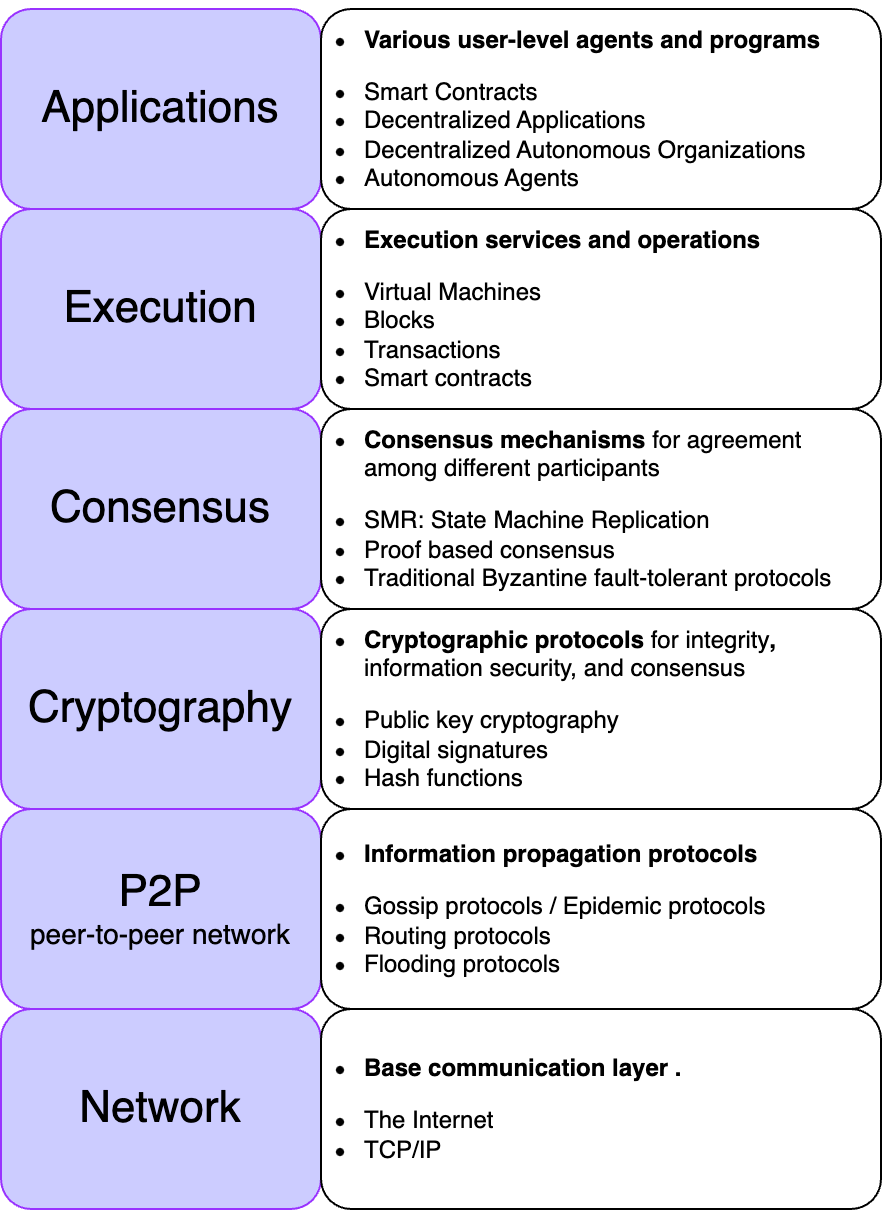

The diagram above was exported from draw.io. Its source (the exported page's mxGraphModel, read from the mxfile embedded in the PNG):
<mxGraphModel dx="1026" dy="650" grid="1" gridSize="10" guides="1" tooltips="1" connect="1" arrows="1" fold="1" page="1" pageScale="1" pageWidth="827" pageHeight="1169" math="0" shadow="0">
  <root>
    <mxCell id="0" />
    <mxCell id="1" parent="0" />
    <mxCell id="W1gk7U4nYeY5cBbu8fwQ-14" value="&lt;font style=&quot;font-size: 22px;&quot;&gt;Applications&lt;/font&gt;" style="rounded=1;whiteSpace=wrap;html=1;fillColor=#CCCCFF;strokeColor=#9933FF;" parent="1" vertex="1">
      <mxGeometry x="200" y="40" width="160" height="100" as="geometry" />
    </mxCell>
    <mxCell id="aDJqWC2ZqqziJiGJgIPj-1" value="&lt;ul style=&quot;padding-left: 20px;&quot;&gt;&lt;li&gt;&lt;b&gt;&lt;span style=&quot;white-space: pre;&quot; data-slate-fragment=&quot;JTdCJTIyb2JqZWN0JTIyJTNBJTIyZG9jdW1lbnQlMjIlMkMlMjJkYXRhJTIyJTNBJTdCJTdEJTJDJTIybm9kZXMlMjIlM0ElNUIlN0IlMjJvYmplY3QlMjIlM0ElMjJibG9jayUyMiUyQyUyMnR5cGUlMjIlM0ElMjJwYXJhZ3JhcGglMjIlMkMlMjJpc1ZvaWQlMjIlM0FmYWxzZSUyQyUyMmRhdGElMjIlM0ElN0IlN0QlMkMlMjJub2RlcyUyMiUzQSU1QiU3QiUyMm9iamVjdCUyMiUzQSUyMnRleHQlMjIlMkMlMjJsZWF2ZXMlMjIlM0ElNUIlN0IlMjJvYmplY3QlMjIlM0ElMjJsZWFmJTIyJTJDJTIydGV4dCUyMiUzQSUyMmVmZmVjdGl2ZWx5JTIwY29udGFpbiUyMGFsbCUyMHNvcnRzJTIwb2YlMjB2YXJpb3VzJTIwdXNlci1sZXZlbCUyMGFnZW50cyUyMGFuZCUyMHByb2dyYW1zJTIwdGhhdCUyMG9wZXJhdGUlMjBvbiUyMHRoZSUyMGJsb2NrY2hhaW4uJTIyJTJDJTIybWFya3MlMjIlM0ElNUIlNUQlN0QlNUQlMkMlMjJrZXklMjIlM0ElMjJEZVAzSFhVQVh0TGglMjIlN0QlNUQlMkMlMjJrZXklMjIlM0ElMjI3WU01SFJjaFpnTkMlMjIlN0QlNUQlMkMlMjJrZXklMjIlM0ElMjJUaTFrSlRFYTRXTGolMjIlN0Q=&quot;&gt;Various user-level agents &lt;/span&gt;and &lt;/b&gt;&lt;span style=&quot;background-color: initial;&quot;&gt;&lt;b&gt;programs&lt;/b&gt;&amp;nbsp;&lt;/span&gt;&lt;/li&gt;&lt;/ul&gt;&lt;ul style=&quot;padding-left: 20px;&quot;&gt;&lt;li&gt;Smart Contracts&lt;/li&gt;&lt;li&gt;Decentralized Applications&lt;/li&gt;&lt;li&gt;Decentralized Autonomous Organizations&lt;/li&gt;&lt;li&gt;Autonomous Agents&lt;/li&gt;&lt;/ul&gt;" style="rounded=1;whiteSpace=wrap;html=1;align=left;" vertex="1" parent="1">
      <mxGeometry x="360" y="40" width="280" height="100" as="geometry" />
    </mxCell>
    <mxCell id="aDJqWC2ZqqziJiGJgIPj-2" value="&lt;font style=&quot;font-size: 22px;&quot;&gt;Execution&lt;/font&gt;" style="rounded=1;whiteSpace=wrap;html=1;fillColor=#CCCCFF;strokeColor=#9933FF;" vertex="1" parent="1">
      <mxGeometry x="200" y="140" width="160" height="100" as="geometry" />
    </mxCell>
    <mxCell id="aDJqWC2ZqqziJiGJgIPj-3" value="&lt;ul style=&quot;padding-left: 20px;&quot;&gt;&lt;li&gt;&lt;b&gt;Execution services and operations&lt;/b&gt;&lt;/li&gt;&lt;/ul&gt;&lt;ul style=&quot;padding-left: 20px;&quot;&gt;&lt;li&gt;Virtual Machines&lt;/li&gt;&lt;li&gt;Blocks&lt;/li&gt;&lt;li&gt;Transactions&lt;/li&gt;&lt;li&gt;&lt;span style=&quot;white-space: pre;&quot; data-slate-fragment=&quot;JTdCJTIyb2JqZWN0JTIyJTNBJTIyZG9jdW1lbnQlMjIlMkMlMjJkYXRhJTIyJTNBJTdCJTdEJTJDJTIybm9kZXMlMjIlM0ElNUIlN0IlMjJvYmplY3QlMjIlM0ElMjJibG9jayUyMiUyQyUyMnR5cGUlMjIlM0ElMjJwYXJhZ3JhcGglMjIlMkMlMjJpc1ZvaWQlMjIlM0FmYWxzZSUyQyUyMmRhdGElMjIlM0ElN0IlN0QlMkMlMjJub2RlcyUyMiUzQSU1QiU3QiUyMm9iamVjdCUyMiUzQSUyMnRleHQlMjIlMkMlMjJsZWF2ZXMlMjIlM0ElNUIlN0IlMjJvYmplY3QlMjIlM0ElMjJsZWFmJTIyJTJDJTIydGV4dCUyMiUzQSUyMnNtYXJ0JTIwY29udHJhY3RzJTIyJTJDJTIybWFya3MlMjIlM0ElNUIlNUQlN0QlNUQlMkMlMjJrZXklMjIlM0ElMjI3R2tCVnhBb2JqS1QlMjIlN0QlNUQlMkMlMjJrZXklMjIlM0ElMjIzbnhKU0JPbG03T2MlMjIlN0QlNUQlMkMlMjJrZXklMjIlM0ElMjJBYWlaUWVKQ0pVdW0lMjIlN0Q=&quot;&gt;Smart contracts&lt;/span&gt;&lt;/li&gt;&lt;/ul&gt;" style="rounded=1;whiteSpace=wrap;html=1;align=left;" vertex="1" parent="1">
      <mxGeometry x="360" y="140" width="280" height="100" as="geometry" />
    </mxCell>
    <mxCell id="aDJqWC2ZqqziJiGJgIPj-4" value="&lt;font style=&quot;font-size: 22px;&quot;&gt;Consensus&lt;/font&gt;" style="rounded=1;whiteSpace=wrap;html=1;fillColor=#CCCCFF;strokeColor=#9933FF;" vertex="1" parent="1">
      <mxGeometry x="200" y="240" width="160" height="100" as="geometry" />
    </mxCell>
    <mxCell id="aDJqWC2ZqqziJiGJgIPj-5" value="&lt;ul style=&quot;padding-left: 20px;&quot;&gt;&lt;li&gt;&lt;span style=&quot;white-space: pre;&quot; data-slate-fragment=&quot;JTdCJTIyb2JqZWN0JTIyJTNBJTIyZG9jdW1lbnQlMjIlMkMlMjJkYXRhJTIyJTNBJTdCJTdEJTJDJTIybm9kZXMlMjIlM0ElNUIlN0IlMjJvYmplY3QlMjIlM0ElMjJibG9jayUyMiUyQyUyMnR5cGUlMjIlM0ElMjJwYXJhZ3JhcGglMjIlMkMlMjJpc1ZvaWQlMjIlM0FmYWxzZSUyQyUyMmRhdGElMjIlM0ElN0IlN0QlMkMlMjJub2RlcyUyMiUzQSU1QiU3QiUyMm9iamVjdCUyMiUzQSUyMnRleHQlMjIlMkMlMjJsZWF2ZXMlMjIlM0ElNUIlN0IlMjJvYmplY3QlMjIlM0ElMjJsZWFmJTIyJTJDJTIydGV4dCUyMiUzQSUyMmNvbmNlcm5lZCUyMHdpdGglMjB0aGUlMjB1c2FnZSUyMG9mJTIwdmFyaW91cyUyMGNvbnNlbnN1cyUyMG1lY2hhbmlzbXMlMjB0byUyMGVuc3VyZSUyMGFncmVlbWVudCUyMGFtb25nJTIwZGlmZmVyZW50JTIwcGFydGljaXBhbnRzJTIwb2YlMjB0aGUlMjBibG9ja2NoYWluLiUyMiUyQyUyMm1hcmtzJTIyJTNBJTVCJTVEJTdEJTVEJTJDJTIya2V5JTIyJTNBJTIySXBaQm1vaG5meDJRJTIyJTdEJTVEJTJDJTIya2V5JTIyJTNBJTIyOWZOb1NLT3hkeHVCJTIyJTdEJTVEJTJDJTIya2V5JTIyJTNBJTIyaTQxTmlFMGRjcFkzJTIyJTdE&quot;&gt;&lt;b&gt;Consensus mechanisms &lt;/b&gt;&lt;/span&gt;for agreement among different participants&lt;/li&gt;&lt;/ul&gt;&lt;ul style=&quot;padding-left: 20px;&quot;&gt;&lt;li&gt;SMR: State Machine Replication&lt;/li&gt;&lt;li&gt;Proof based consensus&lt;/li&gt;&lt;li&gt;Traditional Byzantine fault-tolerant protocols&lt;/li&gt;&lt;/ul&gt;" style="rounded=1;whiteSpace=wrap;html=1;align=left;" vertex="1" parent="1">
      <mxGeometry x="360" y="240" width="280" height="100" as="geometry" />
    </mxCell>
    <mxCell id="aDJqWC2ZqqziJiGJgIPj-6" value="&lt;font style=&quot;font-size: 22px;&quot;&gt;Cryptography&lt;/font&gt;" style="rounded=1;whiteSpace=wrap;html=1;fillColor=#CCCCFF;strokeColor=#9933FF;" vertex="1" parent="1">
      <mxGeometry x="200" y="340" width="160" height="100" as="geometry" />
    </mxCell>
    <mxCell id="aDJqWC2ZqqziJiGJgIPj-7" value="&lt;ul style=&quot;padding-left: 20px;&quot;&gt;&lt;li&gt;&lt;span style=&quot;&quot; data-slate-fragment=&quot;JTdCJTIyb2JqZWN0JTIyJTNBJTIyZG9jdW1lbnQlMjIlMkMlMjJkYXRhJTIyJTNBJTdCJTdEJTJDJTIybm9kZXMlMjIlM0ElNUIlN0IlMjJvYmplY3QlMjIlM0ElMjJibG9jayUyMiUyQyUyMnR5cGUlMjIlM0ElMjJwYXJhZ3JhcGglMjIlMkMlMjJpc1ZvaWQlMjIlM0FmYWxzZSUyQyUyMmRhdGElMjIlM0ElN0IlN0QlMkMlMjJub2RlcyUyMiUzQSU1QiU3QiUyMm9iamVjdCUyMiUzQSUyMnRleHQlMjIlMkMlMjJsZWF2ZXMlMjIlM0ElNUIlN0IlMjJvYmplY3QlMjIlM0ElMjJsZWFmJTIyJTJDJTIydGV4dCUyMiUzQSUyMmNvbnRhaW5zJTIwY3J1Y2lhbCUyMGNyeXB0b2dyYXBoaWMlMjBwcm90b2NvbHMlMjB0aGF0JTIwZW5zdXJlJTIwdGhlJTIwc2VjdXJpdHklMjBvZiUyMHRoZSUyMGJsb2NrY2hhaW4uJTIwVGhlc2UlMjBjcnlwdG9ncmFwaGljJTIwcHJvdG9jb2xzJTIwcGxheSUyMGElMjB2aXRhbCUyMHJvbGUlMjBpbiUyMHRoZSUyMGludGVncml0eSUyMG9mJTIwYmxvY2tjaGFpbiUyMHByb2Nlc3NlcyUyQyUyMHNlY3VyZSUyMGluZm9ybWF0aW9uJTIwZGlzc2VtaW5hdGlvbiUyQyUyMGFuZCUyMGJsb2NrY2hhaW4lMjBjb25zZW5zdXMlMjBtZWNoYW5pc21zLiUyMCUyMiUyQyUyMm1hcmtzJTIyJTNBJTVCJTVEJTdEJTVEJTJDJTIya2V5JTIyJTNBJTIyczNvSlh0MVVGVTdwJTIyJTdEJTVEJTJDJTIya2V5JTIyJTNBJTIyNWdLdUZFSkRKRUVzJTIyJTdEJTVEJTJDJTIya2V5JTIyJTNBJTIydVNtbVBnMmlOZnJwJTIyJTdE&quot;&gt;&lt;b style=&quot;white-space: pre;&quot;&gt;Cryptographic protocols &lt;/b&gt;&lt;/span&gt;for&lt;span style=&quot;background-color: initial; white-space: pre;&quot;&gt; &lt;/span&gt;integrity&lt;b&gt;,&lt;/b&gt; &lt;span style=&quot;background-color: initial;&quot;&gt;information security,&lt;/span&gt;&lt;b style=&quot;background-color: initial;&quot;&gt; &lt;/b&gt;&lt;span style=&quot;background-color: initial;&quot;&gt;and consensus&lt;/span&gt;&lt;b style=&quot;background-color: initial;&quot;&gt; &lt;/b&gt;&lt;b style=&quot;background-color: initial; white-space: pre;&quot;&gt; &lt;/b&gt;&lt;/li&gt;&lt;/ul&gt;&lt;ul style=&quot;padding-left: 20px;&quot;&gt;&lt;li&gt;Public key cryptography&lt;/li&gt;&lt;li&gt;Digital signatures&lt;/li&gt;&lt;li&gt;Hash functions&lt;/li&gt;&lt;/ul&gt;" style="rounded=1;whiteSpace=wrap;html=1;align=left;" vertex="1" parent="1">
      <mxGeometry x="360" y="340" width="280" height="100" as="geometry" />
    </mxCell>
    <mxCell id="aDJqWC2ZqqziJiGJgIPj-8" value="&lt;font style=&quot;font-size: 22px;&quot;&gt;P2P&lt;/font&gt;&lt;div&gt;&lt;span style=&quot;white-space: pre;&quot; data-slate-fragment=&quot;JTdCJTIyb2JqZWN0JTIyJTNBJTIyZG9jdW1lbnQlMjIlMkMlMjJkYXRhJTIyJTNBJTdCJTdEJTJDJTIybm9kZXMlMjIlM0ElNUIlN0IlMjJvYmplY3QlMjIlM0ElMjJibG9jayUyMiUyQyUyMnR5cGUlMjIlM0ElMjJwYXJhZ3JhcGglMjIlMkMlMjJpc1ZvaWQlMjIlM0FmYWxzZSUyQyUyMmRhdGElMjIlM0ElN0IlN0QlMkMlMjJub2RlcyUyMiUzQSU1QiU3QiUyMm9iamVjdCUyMiUzQSUyMnRleHQlMjIlMkMlMjJsZWF2ZXMlMjIlM0ElNUIlN0IlMjJvYmplY3QlMjIlM0ElMjJsZWFmJTIyJTJDJTIydGV4dCUyMiUzQSUyMihwZWVyLXRvLXBlZXIpJTIyJTJDJTIybWFya3MlMjIlM0ElNUIlNUQlN0QlNUQlMkMlMjJrZXklMjIlM0ElMjJyRXVXVlJ5T01MNnElMjIlN0QlNUQlMkMlMjJrZXklMjIlM0ElMjJEODlXWVBaZEdNRlIlMjIlN0QlNUQlMkMlMjJrZXklMjIlM0ElMjJzUEowZXBTaEg0TmIlMjIlN0Q=&quot;&gt;&lt;font style=&quot;font-size: 14px;&quot;&gt;peer-to-peer network&lt;/font&gt;&lt;/span&gt;&lt;/div&gt;" style="rounded=1;whiteSpace=wrap;html=1;fillColor=#CCCCFF;strokeColor=#9933FF;" vertex="1" parent="1">
      <mxGeometry x="200" y="440" width="160" height="100" as="geometry" />
    </mxCell>
    <mxCell id="aDJqWC2ZqqziJiGJgIPj-9" value="&lt;ul style=&quot;padding-left: 20px;&quot;&gt;&lt;li&gt;&lt;span style=&quot;white-space: pre;&quot; data-slate-fragment=&quot;JTdCJTIyb2JqZWN0JTIyJTNBJTIyZG9jdW1lbnQlMjIlMkMlMjJkYXRhJTIyJTNBJTdCJTdEJTJDJTIybm9kZXMlMjIlM0ElNUIlN0IlMjJvYmplY3QlMjIlM0ElMjJibG9jayUyMiUyQyUyMnR5cGUlMjIlM0ElMjJwYXJhZ3JhcGglMjIlMkMlMjJpc1ZvaWQlMjIlM0FmYWxzZSUyQyUyMmRhdGElMjIlM0ElN0IlN0QlMkMlMjJub2RlcyUyMiUzQSU1QiU3QiUyMm9iamVjdCUyMiUzQSUyMnRleHQlMjIlMkMlMjJsZWF2ZXMlMjIlM0ElNUIlN0IlMjJvYmplY3QlMjIlM0ElMjJsZWFmJTIyJTJDJTIydGV4dCUyMiUzQSUyMmNvbnNpc3RzJTIwb2YlMjBpbmZvcm1hdGlvbiUyMHByb3BhZ2F0aW9uJTIwcHJvdG9jb2xzJTIyJTJDJTIybWFya3MlMjIlM0ElNUIlNUQlN0QlNUQlMkMlMjJrZXklMjIlM0ElMjIwbm5uemZXQ1pBYXclMjIlN0QlNUQlMkMlMjJrZXklMjIlM0ElMjJFRDZmWnlvekh4UG0lMjIlN0QlNUQlMkMlMjJrZXklMjIlM0ElMjJZdXJpd0lZQUpqWkUlMjIlN0Q=&quot;&gt;&lt;b&gt;Information propagation protocols&lt;/b&gt;&lt;/span&gt;&lt;/li&gt;&lt;/ul&gt;&lt;ul style=&quot;padding-left: 20px;&quot;&gt;&lt;li&gt;Gossip protocols / Epidemic protocols&lt;/li&gt;&lt;li&gt;Routing protocols&lt;/li&gt;&lt;li&gt;Flooding protocols&lt;span style=&quot;color: rgba(0, 0, 0, 0); font-family: monospace; font-size: 0px; text-wrap-mode: nowrap;&quot;&gt;%3CmxGraphModel%3E%3Croot%3E%3CmxCell%20id%3D%220%22%2F%3E%3CmxCell%20id%3D%221%22%20parent%3D%220%22%2F%3E%3CmxCell%20id%3D%222%22%20value%3D%22%26lt%3Bfont%20style%3D%26quot%3Bfont-size%3A%2022px%3B%26quot%3B%26gt%3BCryptography%26lt%3B%2Ffont%26gt%3B%22%20style%3D%22rounded%3D1%3BwhiteSpace%3Dwrap%3Bhtml%3D1%3BfillColor%3D%23CCCCFF%3BstrokeColor%3D%239933FF%3B%22%20vertex%3D%221%22%20parent%3D%221%22%3E%3CmxGeometry%20x%3D%22160%22%20y%3D%22360%22%20width%3D%22200%22%20height%3D%2280%22%20as%3D%22geometry%22%2F%3E%3C%2FmxCell%3E%3CmxCell%20id%3D%223%22%20value%3D%22%26lt%3Bul%26gt%3B%26lt%3Bli%26gt%3BPublic%20key%20cryptography%26lt%3B%2Fli%26gt%3B%26lt%3Bli%26gt%3BDigital%20signatures%26lt%3B%2Fli%26gt%3B%26lt%3Bli%26gt%3BHash%20functions%26lt%3B%2Fli%26gt%3B%26lt%3B%2Ful%26gt%3B%22%20style%3D%22rounded%3D1%3BwhiteSpace%3Dwrap%3Bhtml%3D1%3Balign%3Dleft%3B%22%20vertex%3D%221%22%20parent%3D%221%22%3E%3CmxGeometry%20x%3D%22360%22%20y%3D%22360%22%20width%3D%22320%22%20height%3D%2280%22%20as%3D%22geometry%22%2F%3E%3C%2FmxCell%3E%3C%2Froot%3E%3C%2FmxGraphModel%3E&lt;/span&gt;&lt;/li&gt;&lt;/ul&gt;" style="rounded=1;whiteSpace=wrap;html=1;align=left;" vertex="1" parent="1">
      <mxGeometry x="360" y="440" width="280" height="100" as="geometry" />
    </mxCell>
    <mxCell id="aDJqWC2ZqqziJiGJgIPj-10" value="&lt;font style=&quot;font-size: 22px;&quot;&gt;Network&lt;/font&gt;" style="rounded=1;whiteSpace=wrap;html=1;fillColor=#CCCCFF;strokeColor=#9933FF;" vertex="1" parent="1">
      <mxGeometry x="200" y="540" width="160" height="100" as="geometry" />
    </mxCell>
    <mxCell id="aDJqWC2ZqqziJiGJgIPj-11" value="&lt;ul style=&quot;padding-left: 20px;&quot;&gt;&lt;li&gt;&lt;b&gt;&lt;span style=&quot;white-space: pre;&quot; data-slate-fragment=&quot;JTdCJTIyb2JqZWN0JTIyJTNBJTIyZG9jdW1lbnQlMjIlMkMlMjJkYXRhJTIyJTNBJTdCJTdEJTJDJTIybm9kZXMlMjIlM0ElNUIlN0IlMjJvYmplY3QlMjIlM0ElMjJibG9jayUyMiUyQyUyMnR5cGUlMjIlM0ElMjJwYXJhZ3JhcGglMjIlMkMlMjJpc1ZvaWQlMjIlM0FmYWxzZSUyQyUyMmRhdGElMjIlM0ElN0IlN0QlMkMlMjJub2RlcyUyMiUzQSU1QiU3QiUyMm9iamVjdCUyMiUzQSUyMnRleHQlMjIlMkMlMjJsZWF2ZXMlMjIlM0ElNUIlN0IlMjJvYmplY3QlMjIlM0ElMjJsZWFmJTIyJTJDJTIydGV4dCUyMiUzQSUyMlByb3ZpZGVzJTIwdGhlJTIwYSUyMGJhc2UlMjBjb21tdW5pY2F0aW9uJTIwbGF5ZXIlMjBmb3IlMjBhbnklMjBibG9ja2NoYWluLiUyMiUyQyUyMm1hcmtzJTIyJTNBJTVCJTVEJTdEJTVEJTJDJTIya2V5JTIyJTNBJTIyVENyeGM0c240cTBaJTIyJTdEJTVEJTJDJTIya2V5JTIyJTNBJTIyNlJwWm9EM0t3bk1HJTIyJTdEJTVEJTJDJTIya2V5JTIyJTNBJTIyZkxJVEZEWkxUNFZuJTIyJTdE&quot;&gt;Base communication layer &lt;/span&gt;&lt;/b&gt;&lt;b style=&quot;background-color: initial;&quot;&gt;&lt;span style=&quot;white-space: pre; background-color: initial;&quot;&gt;.&lt;/span&gt;&lt;/b&gt;&lt;/li&gt;&lt;/ul&gt;&lt;ul style=&quot;padding-left: 20px;&quot;&gt;&lt;li style=&quot;&quot;&gt;The Internet&lt;/li&gt;&lt;li&gt;TCP/IP&lt;/li&gt;&lt;/ul&gt;" style="rounded=1;whiteSpace=wrap;html=1;align=left;" vertex="1" parent="1">
      <mxGeometry x="360" y="540" width="280" height="100" as="geometry" />
    </mxCell>
  </root>
</mxGraphModel>